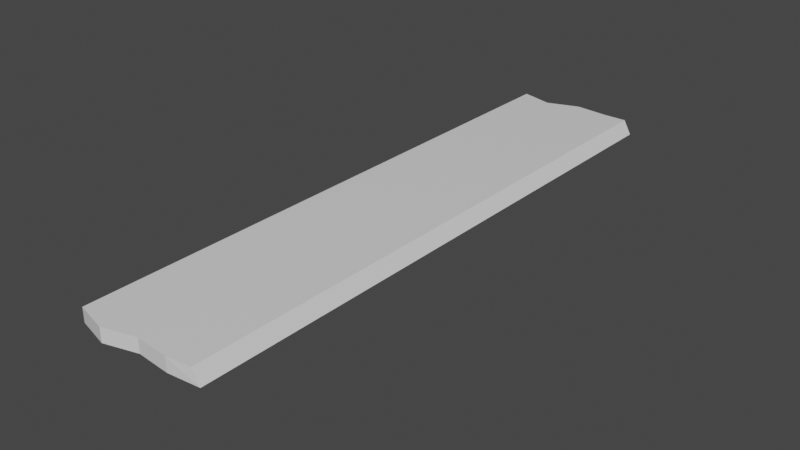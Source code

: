 # Source: shelf_wall.blend  (saved by Blender 2.93.20; exported with 4.5.12 LTS)
import bpy
from mathutils import Matrix  # noqa: F401  (used for matrix-valued properties, if any)

bpy.ops.wm.read_factory_settings(use_empty=True)
scene = bpy.context.scene
scene.name = 'Scene'

# ---- collections
col_collection = bpy.data.collections.new('Collection'); scene.collection.children.link(col_collection)

# ---- materials (node trees are filled in below, after node groups)
mat_material = bpy.data.materials.new('Material')
mat_material.alpha_threshold = 0.0
mat_material.use_transparent_shadow = False
mat_material.line_color = (0.0, 0.0, 0.0, 1.0)

# ---- material node trees
mat_material.use_nodes = True; mat_material.node_tree.nodes.clear()
_N = mat_material.node_tree.nodes; _L = mat_material.node_tree.links
n0 = _N.new('ShaderNodeOutputMaterial'); n0.name = 'Material Output'; n0.location = (300, 300)
n1 = _N.new('ShaderNodeBsdfPrincipled'); n1.name = 'Principled BSDF'; n1.location = (10, 300)
n1.distribution = 'GGX'
n1.subsurface_method = 'BURLEY'
n1.inputs[2].default_value = 0.4
n1.inputs[3].default_value = 1.45
n1.inputs[27].default_value = (0.0, 0.0, 0.0, 1.0)
n1.inputs[28].default_value = 1.0
_L.new(n1.outputs[0], n0.inputs[0])
n0.is_active_output = True

# ---- world
world_world = bpy.data.worlds.new('World'); scene.world = world_world
world_world.use_nodes = True; world_world.node_tree.nodes.clear()
_N = world_world.node_tree.nodes; _L = world_world.node_tree.links
n0 = _N.new('ShaderNodeOutputWorld'); n0.name = 'World Output'; n0.location = (300, 300)
n1 = _N.new('ShaderNodeBackground'); n1.name = 'Background'; n1.location = (10, 300)
n1.inputs[0].default_value = (0.05088, 0.05088, 0.05088, 1.0)
_L.new(n1.outputs[0], n0.inputs[0])
n0.is_active_output = True
world_world.color = (0.05088, 0.05088, 0.05088)
world_world.use_sun_shadow = False
world_world.sun_shadow_jitter_overblur = 0.0

# ---- meshes
me_cube = bpy.data.meshes.new('Cube')
me_cube.from_pydata([(0.8824, 1.0, 1.0), (1.0, 1.0, -1.0), (0.8824, -1.0, 1.0), (1.0, -1.0, -1.0), (-1.0, 1.0, 1.0), (-1.0, 1.0, -1.0), (-1.0, -1.0, 1.0), (-1.0, -1.0, -1.0), (-1.0, 0.0, -1.0), (0.8824, 0.0, 1.0), (-1.0, 0.0, 1.0), (1.0, 0.0, -1.0), (-1.0, -0.5, -1.0), (0.8824, -0.5, 1.0), (-1.0, -0.5, 1.0), (1.0, -0.5, -1.0), (-1.0, -0.75, -1.0), (0.8824, -0.75, 1.0), (-1.0, -0.75, 1.0), (1.0, -0.75, -1.0), (-1.0, -0.625, 1.0), (1.0, -0.625, -1.0), (-1.0, -0.625, -1.0), (0.8824, -0.625, 1.0), (-1.0, -0.5625, 1.0), (1.0, -0.5625, -1.0), (-1.0, -0.5625, -1.0), (0.8824, -0.5625, 1.0), (-1.0, 0.5, 1.0), (1.0, 0.5, -1.0), (-1.0, 0.5, -1.0), (0.8824, 0.5, 1.0), (-1.0, 0.75, 1.0), (1.0, 0.75, -1.0), (-1.0, 0.75, -1.0), (0.8824, 0.75, 1.0), (-1.0, 0.625, -1.0), (0.8824, 0.625, 1.0), (-1.0, 0.625, 1.0), (1.0, 0.625, -1.0), (-1.0, 0.5625, -1.0), (0.8824, 0.5625, 1.0), (-1.0, 0.5625, 1.0), (1.0, 0.5625, -1.0), (0.04539, -0.5625, -6.122), (0.04539, -0.5, -6.122), (-1.0, -0.5, -5.949), (-1.0, -0.5625, -5.949), (-1.0, 0.5625, -5.949), (-1.0, 0.5, -5.949), (0.04539, 0.5, -6.122), (0.04539, 0.5625, -6.122), (0.0, 1.01, -1.0), (0.0, -1.0, 1.0), (0.0, -1.0, -1.0), (0.0, 1.01, 1.0), (0.0, 0.0, -1.0), (0.0, 0.0, 1.0), (0.0, -0.5, -1.0), (0.0, -0.5, 1.0), (0.0, -0.75, -1.0), (0.0, -0.75, 1.0), (0.0, -0.625, 1.0), (0.0, -0.625, -1.0), (0.0, -0.5625, -1.0), (0.0, -0.5625, 1.0), (0.0, 0.5, 1.0), (0.0, 0.5, -1.0), (0.0, 0.75, -1.0), (0.0, 0.75, 1.0), (0.0, 0.625, -1.0), (0.0, 0.625, 1.0), (0.0, 0.5625, -1.0), (0.0, 0.5625, 1.0), (-0.4773, -0.5, -6.035), (-0.4773, -0.5625, -6.035), (-0.4773, 0.5, -6.035), (-0.4773, 0.5625, -6.035), (0.516, -1.01, -1.0), (0.516, 1.0, 1.0), (0.516, 0.0, 1.0), (0.516, -0.5, 1.0), (0.516, -0.75, 1.0), (0.516, -0.625, 1.0), (0.516, -0.5625, 1.0), (0.516, 0.5, 1.0), (0.516, 0.75, 1.0), (0.516, 0.625, 1.0), (0.516, 0.5625, 1.0), (0.516, 1.0, -1.0), (0.516, -1.01, 1.0), (0.516, 0.0, -1.0), (0.516, -0.5, -1.0), (0.516, -0.75, -1.0), (0.516, -0.625, -1.0), (0.516, -0.5625, -1.0), (0.516, 0.5, -1.0), (0.516, 0.75, -1.0), (0.516, 0.625, -1.0), (0.516, 0.5625, -1.0), (-0.2076, -0.5, -6.08), (-0.2076, -0.5625, -6.08), (-0.2076, 0.5, -6.08), (-0.2076, 0.5625, -6.08), (-0.5, 0.9704, -1.0), (-0.5, -1.03, 1.0), (-0.5, 0.0, -1.0), (-0.5, -0.5, -1.0), (-0.5, -0.75, -1.0), (-0.5, -0.625, -1.0), (-0.5, -0.5625, -1.0), (-0.5, 0.5, -1.0), (-0.5, 0.75, -1.0), (-0.5, 0.625, -1.0), (-0.5, 0.5625, -1.0), (-0.7387, -0.5, -5.992), (-0.7387, -0.5625, -5.992), (-0.7387, 0.5, -5.992), (-0.7387, 0.5625, -5.992), (-0.5, -1.03, -1.0), (-0.5, 0.9704, 1.0), (-0.5, 0.0, 1.0), (-0.5, -0.5, 1.0), (-0.5, -0.75, 1.0), (-0.5, -0.625, 1.0), (-0.5, -0.5625, 1.0), (-0.5, 0.5, 1.0), (-0.5, 0.75, 1.0), (-0.5, 0.625, 1.0), (-0.5, 0.5625, 1.0)], [], [(123, 18, 6, 105), (119, 105, 6, 7), (34, 32, 4, 5), (93, 19, 3, 78), (19, 17, 2, 3), (89, 79, 0, 1), (29, 31, 9, 11), (96, 29, 11, 91), (12, 14, 10, 8), (126, 28, 10, 121), (26, 24, 14, 12), (11, 9, 13, 15), (91, 11, 15, 92), (121, 10, 14, 122), (7, 6, 18, 16), (21, 23, 17, 19), (94, 21, 19, 93), (124, 20, 18, 123), (125, 24, 20, 124), (95, 25, 21, 94), (25, 27, 23, 21), (16, 18, 20, 22), (15, 13, 27, 25), (43, 29, 50, 51), (122, 14, 24, 125), (22, 20, 24, 26), (129, 42, 28, 126), (92, 15, 45, 100), (43, 41, 31, 29), (8, 10, 28, 30), (1, 0, 35, 33), (89, 1, 33, 97), (120, 4, 32, 127), (36, 38, 32, 34), (40, 42, 38, 36), (33, 35, 37, 39), (97, 33, 39, 98), (127, 32, 38, 128), (30, 28, 42, 40), (39, 37, 41, 43), (98, 39, 43, 99), (128, 38, 42, 129), (100, 45, 44, 101), (103, 51, 50, 102), (111, 30, 49, 117), (26, 12, 46, 47), (99, 43, 51, 103), (110, 26, 47, 116), (15, 25, 44, 45), (30, 40, 48, 49), (95, 64, 75, 101), (114, 72, 77, 118), (96, 67, 76, 102), (118, 77, 76, 117), (115, 74, 75, 116), (87, 71, 73, 88), (113, 70, 72, 114), (86, 69, 71, 87), (112, 68, 70, 113), (79, 55, 69, 86), (104, 52, 68, 112), (107, 58, 74, 115), (88, 73, 66, 85), (81, 59, 65, 84), (110, 64, 63, 109), (84, 65, 62, 83), (83, 62, 61, 82), (109, 63, 60, 108), (80, 57, 59, 81), (106, 56, 58, 107), (85, 66, 57, 80), (111, 67, 56, 106), (104, 120, 55, 52), (108, 60, 54, 119), (78, 90, 53, 54), (82, 61, 53, 90), (17, 82, 90, 2), (3, 2, 90, 78), (31, 85, 80, 9), (9, 80, 81, 13), (23, 83, 82, 17), (27, 84, 83, 23), (13, 81, 84, 27), (41, 88, 85, 31), (0, 79, 86, 35), (35, 86, 87, 37), (37, 87, 88, 41), (29, 96, 102, 50), (25, 95, 101, 44), (72, 99, 103, 77), (77, 103, 102, 76), (74, 100, 101, 75), (70, 98, 99, 72), (68, 97, 98, 70), (52, 89, 97, 68), (58, 92, 100, 74), (64, 95, 94, 63), (63, 94, 93, 60), (56, 91, 92, 58), (67, 96, 91, 56), (52, 55, 79, 89), (60, 93, 78, 54), (16, 108, 119, 7), (5, 4, 120, 104), (30, 111, 106, 8), (8, 106, 107, 12), (22, 109, 108, 16), (26, 110, 109, 22), (12, 107, 115, 46), (5, 104, 112, 34), (34, 112, 113, 36), (36, 113, 114, 40), (46, 115, 116, 47), (48, 118, 117, 49), (40, 114, 118, 48), (64, 110, 116, 75), (67, 111, 117, 76), (71, 128, 129, 73), (69, 127, 128, 71), (55, 120, 127, 69), (73, 129, 126, 66), (59, 122, 125, 65), (65, 125, 124, 62), (62, 124, 123, 61), (57, 121, 122, 59), (66, 126, 121, 57), (54, 53, 105, 119), (61, 123, 105, 53)])
_uv = me_cube.uv_layers.new(name='UVMap')
_uv.uv.foreach_set('vector', [0.8125, 0.7188, 0.875, 0.7188, 0.875, 0.75, 0.8125, 0.75, 0.375, 0.9375, 0.625, 0.9375, 0.625, 1.0, 0.375, 1.0, 0.375, 0.2188, 0.625, 0.2188, 0.625, 0.25, 0.375, 0.25, 0.3145, 0.7188, 0.375, 0.7188, 0.375, 0.75, 0.3145, 0.75, 0.375, 0.7188, 0.625, 0.7188, 0.625, 0.75, 0.375, 0.75, 0.375, 0.4395, 0.625, 0.4395, 0.625, 0.5, 0.375, 0.5, 0.375, 0.5625, 0.625, 0.5625, 0.625, 0.625, 0.375, 0.625, 0.3145, 0.5625, 0.375, 0.5625, 0.375, 0.625, 0.3145, 0.625, 0.375, 0.0625, 0.625, 0.0625, 0.625, 0.125, 0.375, 0.125, 0.8125, 0.5625, 0.875, 0.5625, 0.875, 0.625, 0.8125, 0.625, 0.375, 0.05469, 0.625, 0.05469, 0.625, 0.0625, 0.375, 0.0625, 0.375, 0.625, 0.625, 0.625, 0.625, 0.6875, 0.375, 0.6875, 0.3145, 0.625, 0.375, 0.625, 0.375, 0.6875, 0.3145, 0.6875, 0.8125, 0.625, 0.875, 0.625, 0.875, 0.6875, 0.8125, 0.6875, 0.375, 0.0, 0.625, 0.0, 0.625, 0.03125, 0.375, 0.03125, 0.375, 0.7031, 0.625, 0.7031, 0.625, 0.7188, 0.375, 0.7188, 0.3145, 0.7031, 0.375, 0.7031, 0.375, 0.7188, 0.3145, 0.7188, 0.8125, 0.7031, 0.875, 0.7031, 0.875, 0.7188, 0.8125, 0.7188, 0.8125, 0.6953, 0.875, 0.6953, 0.875, 0.7031, 0.8125, 0.7031, 0.3145, 0.6953, 0.375, 0.6953, 0.375, 0.7031, 0.3145, 0.7031, 0.375, 0.6953, 0.625, 0.6953, 0.625, 0.7031, 0.375, 0.7031, 0.375, 0.03125, 0.625, 0.03125, 0.625, 0.04688, 0.375, 0.04688, 0.375, 0.6875, 0.625, 0.6875, 0.625, 0.6953, 0.375, 0.6953, 0.375, 0.5547, 0.375, 0.5625, 0.375, 0.5625, 0.375, 0.5547, 0.8125, 0.6875, 0.875, 0.6875, 0.875, 0.6953, 0.8125, 0.6953, 0.375, 0.04688, 0.625, 0.04688, 0.625, 0.05469, 0.375, 0.05469, 0.8125, 0.5547, 0.875, 0.5547, 0.875, 0.5625, 0.8125, 0.5625, 0.3145, 0.6875, 0.375, 0.6875, 0.375, 0.6875, 0.3145, 0.6875, 0.375, 0.5547, 0.625, 0.5547, 0.625, 0.5625, 0.375, 0.5625, 0.375, 0.125, 0.625, 0.125, 0.625, 0.1875, 0.375, 0.1875, 0.375, 0.5, 0.625, 0.5, 0.625, 0.5312, 0.375, 0.5312, 0.3145, 0.5, 0.375, 0.5, 0.375, 0.5312, 0.3145, 0.5312, 0.8125, 0.5, 0.875, 0.5, 0.875, 0.5312, 0.8125, 0.5312, 0.375, 0.2031, 0.625, 0.2031, 0.625, 0.2188, 0.375, 0.2188, 0.375, 0.1953, 0.625, 0.1953, 0.625, 0.2031, 0.375, 0.2031, 0.375, 0.5312, 0.625, 0.5312, 0.625, 0.5469, 0.375, 0.5469, 0.3145, 0.5312, 0.375, 0.5312, 0.375, 0.5469, 0.3145, 0.5469, 0.8125, 0.5312, 0.875, 0.5312, 0.875, 0.5469, 0.8125, 0.5469, 0.375, 0.1875, 0.625, 0.1875, 0.625, 0.1953, 0.375, 0.1953, 0.375, 0.5469, 0.625, 0.5469, 0.625, 0.5547, 0.375, 0.5547, 0.3145, 0.5469, 0.375, 0.5469, 0.375, 0.5547, 0.3145, 0.5547, 0.8125, 0.5469, 0.875, 0.5469, 0.875, 0.5547, 0.8125, 0.5547, 0.3145, 0.6875, 0.375, 0.6875, 0.375, 0.6953, 0.3145, 0.6953, 0.3145, 0.5547, 0.375, 0.5547, 0.375, 0.5625, 0.3145, 0.5625, 0.1875, 0.5625, 0.125, 0.5625, 0.125, 0.5625, 0.1875, 0.5625, 0.375, 0.05469, 0.375, 0.0625, 0.375, 0.0625, 0.375, 0.05469, 0.3145, 0.5547, 0.375, 0.5547, 0.375, 0.5547, 0.3145, 0.5547, 0.1875, 0.6953, 0.125, 0.6953, 0.125, 0.6953, 0.1875, 0.6953, 0.375, 0.6875, 0.375, 0.6953, 0.375, 0.6953, 0.375, 0.6875, 0.375, 0.1875, 0.375, 0.1953, 0.375, 0.1953, 0.375, 0.1875, 0.3145, 0.6953, 0.25, 0.6953, 0.25, 0.6953, 0.3145, 0.6953, 0.1875, 0.5547, 0.25, 0.5547, 0.25, 0.5547, 0.1875, 0.5547, 0.3145, 0.5625, 0.25, 0.5625, 0.25, 0.5625, 0.3145, 0.5625, 0.1875, 0.5547, 0.25, 0.5547, 0.25, 0.5625, 0.1875, 0.5625, 0.1875, 0.6875, 0.25, 0.6875, 0.25, 0.6953, 0.1875, 0.6953, 0.6855, 0.5469, 0.75, 0.5469, 0.75, 0.5547, 0.6855, 0.5547, 0.1875, 0.5469, 0.25, 0.5469, 0.25, 0.5547, 0.1875, 0.5547, 0.6855, 0.5312, 0.75, 0.5312, 0.75, 0.5469, 0.6855, 0.5469, 0.1875, 0.5312, 0.25, 0.5312, 0.25, 0.5469, 0.1875, 0.5469, 0.6855, 0.5, 0.75, 0.5, 0.75, 0.5312, 0.6855, 0.5312, 0.1875, 0.5, 0.25, 0.5, 0.25, 0.5312, 0.1875, 0.5312, 0.1875, 0.6875, 0.25, 0.6875, 0.25, 0.6875, 0.1875, 0.6875, 0.6855, 0.5547, 0.75, 0.5547, 0.75, 0.5625, 0.6855, 0.5625, 0.6855, 0.6875, 0.75, 0.6875, 0.75, 0.6953, 0.6855, 0.6953, 0.1875, 0.6953, 0.25, 0.6953, 0.25, 0.7031, 0.1875, 0.7031, 0.6855, 0.6953, 0.75, 0.6953, 0.75, 0.7031, 0.6855, 0.7031, 0.6855, 0.7031, 0.75, 0.7031, 0.75, 0.7188, 0.6855, 0.7188, 0.1875, 0.7031, 0.25, 0.7031, 0.25, 0.7188, 0.1875, 0.7188, 0.6855, 0.625, 0.75, 0.625, 0.75, 0.6875, 0.6855, 0.6875, 0.1875, 0.625, 0.25, 0.625, 0.25, 0.6875, 0.1875, 0.6875, 0.6855, 0.5625, 0.75, 0.5625, 0.75, 0.625, 0.6855, 0.625, 0.1875, 0.5625, 0.25, 0.5625, 0.25, 0.625, 0.1875, 0.625, 0.375, 0.3125, 0.625, 0.3125, 0.625, 0.375, 0.375, 0.375, 0.1875, 0.7188, 0.25, 0.7188, 0.25, 0.75, 0.1875, 0.75, 0.375, 0.8105, 0.625, 0.8105, 0.625, 0.875, 0.375, 0.875, 0.6855, 0.7188, 0.75, 0.7188, 0.75, 0.75, 0.6855, 0.75, 0.625, 0.7188, 0.6855, 0.7188, 0.6855, 0.75, 0.625, 0.75, 0.375, 0.75, 0.625, 0.75, 0.625, 0.8105, 0.375, 0.8105, 0.625, 0.5625, 0.6855, 0.5625, 0.6855, 0.625, 0.625, 0.625, 0.625, 0.625, 0.6855, 0.625, 0.6855, 0.6875, 0.625, 0.6875, 0.625, 0.7031, 0.6855, 0.7031, 0.6855, 0.7188, 0.625, 0.7188, 0.625, 0.6953, 0.6855, 0.6953, 0.6855, 0.7031, 0.625, 0.7031, 0.625, 0.6875, 0.6855, 0.6875, 0.6855, 0.6953, 0.625, 0.6953, 0.625, 0.5547, 0.6855, 0.5547, 0.6855, 0.5625, 0.625, 0.5625, 0.625, 0.5, 0.6855, 0.5, 0.6855, 0.5312, 0.625, 0.5312, 0.625, 0.5312, 0.6855, 0.5312, 0.6855, 0.5469, 0.625, 0.5469, 0.625, 0.5469, 0.6855, 0.5469, 0.6855, 0.5547, 0.625, 0.5547, 0.375, 0.5625, 0.3145, 0.5625, 0.3145, 0.5625, 0.375, 0.5625, 0.375, 0.6953, 0.3145, 0.6953, 0.3145, 0.6953, 0.375, 0.6953, 0.25, 0.5547, 0.3145, 0.5547, 0.3145, 0.5547, 0.25, 0.5547, 0.25, 0.5547, 0.3145, 0.5547, 0.3145, 0.5625, 0.25, 0.5625, 0.25, 0.6875, 0.3145, 0.6875, 0.3145, 0.6953, 0.25, 0.6953, 0.25, 0.5469, 0.3145, 0.5469, 0.3145, 0.5547, 0.25, 0.5547, 0.25, 0.5312, 0.3145, 0.5312, 0.3145, 0.5469, 0.25, 0.5469, 0.25, 0.5, 0.3145, 0.5, 0.3145, 0.5312, 0.25, 0.5312, 0.25, 0.6875, 0.3145, 0.6875, 0.3145, 0.6875, 0.25, 0.6875, 0.25, 0.6953, 0.3145, 0.6953, 0.3145, 0.7031, 0.25, 0.7031, 0.25, 0.7031, 0.3145, 0.7031, 0.3145, 0.7188, 0.25, 0.7188, 0.25, 0.625, 0.3145, 0.625, 0.3145, 0.6875, 0.25, 0.6875, 0.25, 0.5625, 0.3145, 0.5625, 0.3145, 0.625, 0.25, 0.625, 0.375, 0.375, 0.625, 0.375, 0.625, 0.4395, 0.375, 0.4395, 0.25, 0.7188, 0.3145, 0.7188, 0.3145, 0.75, 0.25, 0.75, 0.125, 0.7188, 0.1875, 0.7188, 0.1875, 0.75, 0.125, 0.75, 0.375, 0.25, 0.625, 0.25, 0.625, 0.3125, 0.375, 0.3125, 0.125, 0.5625, 0.1875, 0.5625, 0.1875, 0.625, 0.125, 0.625, 0.125, 0.625, 0.1875, 0.625, 0.1875, 0.6875, 0.125, 0.6875, 0.125, 0.7031, 0.1875, 0.7031, 0.1875, 0.7188, 0.125, 0.7188, 0.125, 0.6953, 0.1875, 0.6953, 0.1875, 0.7031, 0.125, 0.7031, 0.125, 0.6875, 0.1875, 0.6875, 0.1875, 0.6875, 0.125, 0.6875, 0.125, 0.5, 0.1875, 0.5, 0.1875, 0.5312, 0.125, 0.5312, 0.125, 0.5312, 0.1875, 0.5312, 0.1875, 0.5469, 0.125, 0.5469, 0.125, 0.5469, 0.1875, 0.5469, 0.1875, 0.5547, 0.125, 0.5547, 0.125, 0.6875, 0.1875, 0.6875, 0.1875, 0.6953, 0.125, 0.6953, 0.125, 0.5547, 0.1875, 0.5547, 0.1875, 0.5625, 0.125, 0.5625, 0.125, 0.5547, 0.1875, 0.5547, 0.1875, 0.5547, 0.125, 0.5547, 0.25, 0.6953, 0.1875, 0.6953, 0.1875, 0.6953, 0.25, 0.6953, 0.25, 0.5625, 0.1875, 0.5625, 0.1875, 0.5625, 0.25, 0.5625, 0.75, 0.5469, 0.8125, 0.5469, 0.8125, 0.5547, 0.75, 0.5547, 0.75, 0.5312, 0.8125, 0.5312, 0.8125, 0.5469, 0.75, 0.5469, 0.75, 0.5, 0.8125, 0.5, 0.8125, 0.5312, 0.75, 0.5312, 0.75, 0.5547, 0.8125, 0.5547, 0.8125, 0.5625, 0.75, 0.5625, 0.75, 0.6875, 0.8125, 0.6875, 0.8125, 0.6953, 0.75, 0.6953, 0.75, 0.6953, 0.8125, 0.6953, 0.8125, 0.7031, 0.75, 0.7031, 0.75, 0.7031, 0.8125, 0.7031, 0.8125, 0.7188, 0.75, 0.7188, 0.75, 0.625, 0.8125, 0.625, 0.8125, 0.6875, 0.75, 0.6875, 0.75, 0.5625, 0.8125, 0.5625, 0.8125, 0.625, 0.75, 0.625, 0.375, 0.875, 0.625, 0.875, 0.625, 0.9375, 0.375, 0.9375, 0.75, 0.7188, 0.8125, 0.7188, 0.8125, 0.75, 0.75, 0.75])
me_cube.materials.append(mat_material)
me_cube.use_remesh_preserve_volume = False
me_cube.use_remesh_preserve_attributes = False
me_cube.use_mirror_vertex_groups = False
me_cube.update()

# ---- objects
ob_cube = bpy.data.objects.new('Cube', me_cube)

# ---- transforms, parenting, visibility, modifiers, constraints
ob_cube.location = (0.0, 0.0, 3.148)
ob_cube.scale = (1.0, 4.516, 0.1069)
ob_cube.lock_rotations_4d = False
ob_cube.empty_display_type = 'ARROWS'
ob_cube.lineart.crease_threshold = 0.0

# ---- collection membership
col_collection.objects.link(ob_cube)

# ---- scene / render settings (as saved in the file)
scene.frame_start = 1; scene.frame_end = 250; scene.frame_set(1)
scene.render.engine = 'BLENDER_EEVEE_NEXT'
scene.cycles.use_denoising = False
scene.cycles.samples = 128
scene.cycles.sampling_pattern = 'TABULATED_SOBOL'
scene.cycles.use_adaptive_sampling = False
scene.cycles.use_light_tree = False
scene.view_settings.view_transform = 'Filmic'
bpy.context.view_layer.update()

# ---- added for rendering (the .blend has no active camera and no usable light): camera, sun
cam_auto = bpy.data.cameras.new('AutoCamera')
cam_auto.lens = 50.0
cam_auto.sensor_width = 36.0
cam_auto.clip_end = 1000.0
ob_auto_camera = bpy.data.objects.new('AutoCamera', cam_auto)
scene.collection.objects.link(ob_auto_camera)
ob_auto_camera.location = (8.7497, -10.5453, 9.87447)
ob_auto_camera.rotation_euler = (1.09748, -7.21219e-08, 0.694738)
scene.camera = ob_auto_camera
light_auto_sun = bpy.data.lights.new('AutoSun', 'SUN')
light_auto_sun.energy = 3.0
light_auto_sun.angle = 0.0523599
ob_auto_sun = bpy.data.objects.new('AutoSun', light_auto_sun)
scene.collection.objects.link(ob_auto_sun)
ob_auto_sun.rotation_euler = (0.872665, 0.174533, 0.523599)
bpy.context.view_layer.update()
